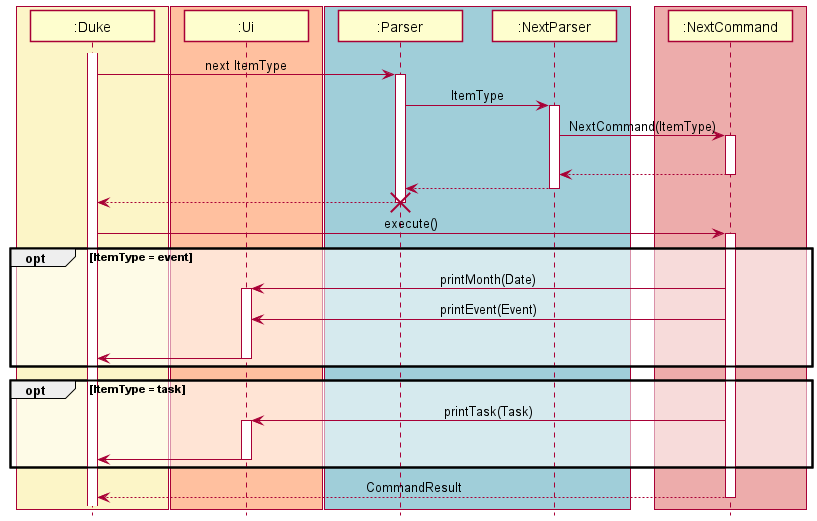

The diagram above was rendered by PlantUML. Its source (embedded in the PNG):
@startuml
!include style.puml

box DUKE_COLOR
Participant ":Duke" as Duke
end box
box UI_COLOR
Participant ":Ui" as Ui
end box
box BLUE_COLOR
Participant ":Parser" as Parser
Participant ":NextParser" as NextParser
end box
box LOGIC_COLOR
Participant ":NextCommand" as NextCommand
end box


activate Duke
Duke -> Parser : next ItemType
activate Parser


Parser -> NextParser: ItemType
activate NextParser
NextParser -> NextCommand : NextCommand(ItemType)
activate NextCommand
|||
return
return
return
destroy Parser

Duke -> NextCommand : execute()
activate NextCommand
opt ItemType = event
  NextCommand -> Ui: printMonth(Date)
  activate Ui
  NextCommand -> Ui: printEvent(Event)
  |||
  Ui -> Duke
  deactivate Ui
end
opt ItemType = task
  NextCommand -> Ui: printTask(Task)
  activate Ui
  |||
  Ui -> Duke
  deactivate Ui
end


NextCommand --> Duke : CommandResult
deactivate
@enduml